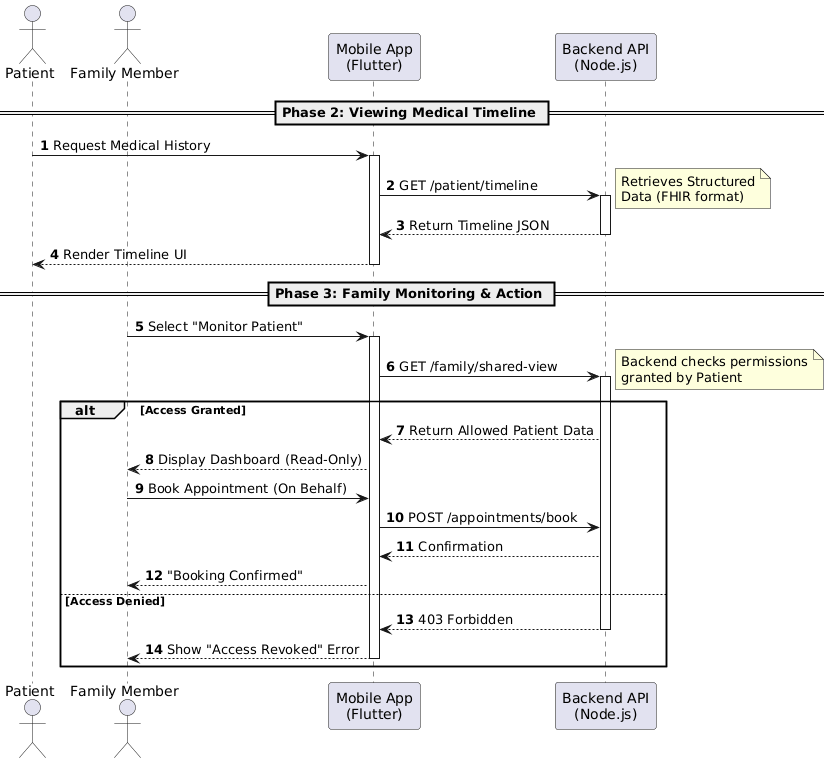

The diagram above was rendered by PlantUML. Its source (embedded in the PNG):
@startuml
autonumber
skinparam responseMessageBelowArrow true

actor "Patient" as P
actor "Family Member" as F
participant "Mobile App\n(Flutter)" as App
participant "Backend API\n(Node.js)" as API


== Phase 2: Viewing Medical Timeline ==

P -> App : Request Medical History
activate App

App -> API : GET /patient/timeline
activate API
note right: Retrieves Structured\nData (FHIR format)

API --> App : Return Timeline JSON
deactivate API

App --> P : Render Timeline UI
deactivate App

== Phase 3: Family Monitoring & Action ==

F -> App : Select "Monitor Patient"
activate App

App -> API : GET /family/shared-view
activate API
note right: Backend checks permissions\ngranted by Patient

alt Access Granted
    API --> App : Return Allowed Patient Data
    App --> F : Display Dashboard (Read-Only)
    
    F -> App : Book Appointment (On Behalf)
    App -> API : POST /appointments/book
    API --> App : Confirmation
    App --> F : "Booking Confirmed"
else Access Denied
    API --> App : 403 Forbidden
    deactivate API
    App --> F : Show "Access Revoked" Error
    deactivate App
end
@enduml